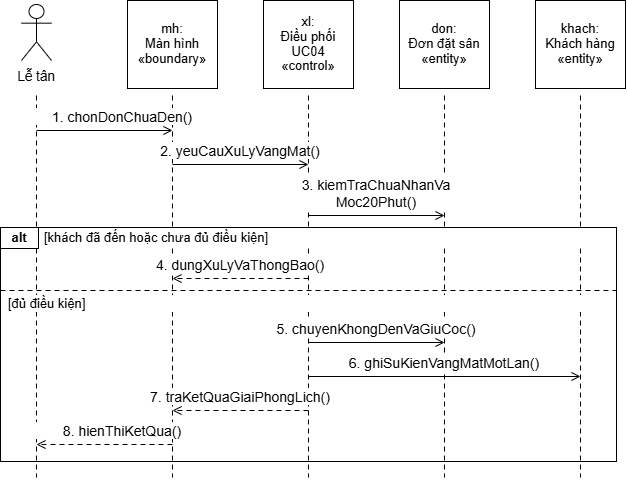

The diagram above was exported from draw.io. Its source (the exported page's mxGraphModel, read from the mxfile embedded in the PNG):
<mxGraphModel dx="1030" dy="626" grid="1" gridSize="10" guides="1" tooltips="1" connect="1" arrows="1" fold="1" page="1" pageScale="1" pageWidth="827" pageHeight="1169" background="#FFFFFF" math="0" shadow="0">
  <root>
    <mxCell id="0" />
    <mxCell id="1" parent="0" />
    <mxCell id="2" parent="1" style="rounded=0;strokeColor=#000000;strokeWidth=1;fillColor=none;" value="" vertex="1">
      <mxGeometry height="234" width="616" x="106" y="269" as="geometry" />
    </mxCell>
    <mxCell id="3" edge="1" parent="1" style="edgeStyle=none;rounded=0;html=1;strokeColor=#000000;strokeWidth=1;startArrow=none;endArrow=none;endFill=0;endSize=7;dashed=1;dashPattern=5 4;" value="">
      <mxGeometry relative="1" as="geometry">
        <mxPoint x="142" y="137" as="sourcePoint" />
        <mxPoint x="142" y="519" as="targetPoint" />
      </mxGeometry>
    </mxCell>
    <mxCell id="4" edge="1" parent="1" style="edgeStyle=none;rounded=0;html=1;strokeColor=#000000;strokeWidth=1;startArrow=none;endArrow=none;endFill=0;endSize=7;dashed=1;dashPattern=5 4;" value="">
      <mxGeometry relative="1" as="geometry">
        <mxPoint x="278" y="137" as="sourcePoint" />
        <mxPoint x="278" y="519" as="targetPoint" />
      </mxGeometry>
    </mxCell>
    <mxCell id="5" edge="1" parent="1" style="edgeStyle=none;rounded=0;html=1;strokeColor=#000000;strokeWidth=1;startArrow=none;endArrow=none;endFill=0;endSize=7;dashed=1;dashPattern=5 4;" value="">
      <mxGeometry relative="1" as="geometry">
        <mxPoint x="414" y="137" as="sourcePoint" />
        <mxPoint x="414" y="519" as="targetPoint" />
      </mxGeometry>
    </mxCell>
    <mxCell id="6" edge="1" parent="1" style="edgeStyle=none;rounded=0;html=1;strokeColor=#000000;strokeWidth=1;startArrow=none;endArrow=none;endFill=0;endSize=7;dashed=1;dashPattern=5 4;" value="">
      <mxGeometry relative="1" as="geometry">
        <mxPoint x="550" y="137" as="sourcePoint" />
        <mxPoint x="550" y="519" as="targetPoint" />
      </mxGeometry>
    </mxCell>
    <mxCell id="7" edge="1" parent="1" style="edgeStyle=none;rounded=0;html=1;strokeColor=#000000;strokeWidth=1;startArrow=none;endArrow=none;endFill=0;endSize=7;dashed=1;dashPattern=5 4;" value="">
      <mxGeometry relative="1" as="geometry">
        <mxPoint x="686" y="137" as="sourcePoint" />
        <mxPoint x="686" y="519" as="targetPoint" />
      </mxGeometry>
    </mxCell>
    <mxCell id="9" parent="1" style="shape=umlActor;verticalLabelPosition=bottom;verticalAlign=top;html=1;strokeColor=#000000;fillColor=#FFFFFF;strokeWidth=1;" value="" vertex="1">
      <mxGeometry height="56" width="30" x="127" y="46" as="geometry" />
    </mxCell>
    <mxCell id="10" parent="1" style="text;html=1;whiteSpace=wrap;overflow=visible;rounded=0;strokeColor=none;fillColor=none;align=center;verticalAlign=middle;spacing=0;fontFamily=Arial;fontSize=13.5;fontColor=#000000;fontStyle=0;" value="&lt;div style=&quot;line-height:1.15;&quot;&gt;Lễ tân&lt;/div&gt;" vertex="1">
      <mxGeometry height="22" width="70" x="107" y="107" as="geometry" />
    </mxCell>
    <mxCell id="11" parent="1" style="rounded=0;strokeColor=#000000;strokeWidth=1;fillColor=#FFFFFF;" value="" vertex="1">
      <mxGeometry height="88" width="90" x="233" y="42" as="geometry" />
    </mxCell>
    <mxCell id="12" parent="1" style="text;html=1;whiteSpace=wrap;overflow=visible;rounded=0;strokeColor=none;fillColor=none;align=center;verticalAlign=middle;spacing=0;fontFamily=Arial;fontSize=13;fontColor=#000000;fontStyle=0;" value="&lt;div style=&quot;line-height:1.15;&quot;&gt;mh:&lt;br&gt;Màn hình&lt;br&gt;«boundary»&lt;/div&gt;" vertex="1">
      <mxGeometry height="82" width="86" x="235" y="45" as="geometry" />
    </mxCell>
    <mxCell id="13" parent="1" style="rounded=0;strokeColor=#000000;strokeWidth=1;fillColor=#FFFFFF;" value="" vertex="1">
      <mxGeometry height="88" width="90" x="369" y="42" as="geometry" />
    </mxCell>
    <mxCell id="14" parent="1" style="text;html=1;whiteSpace=wrap;overflow=visible;rounded=0;strokeColor=none;fillColor=none;align=center;verticalAlign=middle;spacing=0;fontFamily=Arial;fontSize=13;fontColor=#000000;fontStyle=0;" value="&lt;div style=&quot;line-height:1.15;&quot;&gt;xl:&lt;br&gt;Điều phối&lt;br&gt;UC04&lt;br&gt;«control»&lt;/div&gt;" vertex="1">
      <mxGeometry height="82" width="86" x="371" y="45" as="geometry" />
    </mxCell>
    <mxCell id="15" parent="1" style="rounded=0;strokeColor=#000000;strokeWidth=1;fillColor=#FFFFFF;" value="" vertex="1">
      <mxGeometry height="88" width="90" x="505" y="42" as="geometry" />
    </mxCell>
    <mxCell id="16" parent="1" style="text;html=1;whiteSpace=wrap;overflow=visible;rounded=0;strokeColor=none;fillColor=none;align=center;verticalAlign=middle;spacing=0;fontFamily=Arial;fontSize=13;fontColor=#000000;fontStyle=0;" value="&lt;div style=&quot;line-height:1.15;&quot;&gt;don:&lt;br&gt;Đơn đặt sân&lt;br&gt;«entity»&lt;/div&gt;" vertex="1">
      <mxGeometry height="82" width="86" x="507" y="45" as="geometry" />
    </mxCell>
    <mxCell id="17" parent="1" style="rounded=0;strokeColor=#000000;strokeWidth=1;fillColor=#FFFFFF;" value="" vertex="1">
      <mxGeometry height="88" width="90" x="641" y="42" as="geometry" />
    </mxCell>
    <mxCell id="18" parent="1" style="text;html=1;whiteSpace=wrap;overflow=visible;rounded=0;strokeColor=none;fillColor=none;align=center;verticalAlign=middle;spacing=0;fontFamily=Arial;fontSize=13;fontColor=#000000;fontStyle=0;" value="&lt;div style=&quot;line-height:1.15;&quot;&gt;khach:&lt;br&gt;Khách hàng&lt;br&gt;«entity»&lt;/div&gt;" vertex="1">
      <mxGeometry height="82" width="86" x="643" y="45" as="geometry" />
    </mxCell>
    <mxCell id="19" parent="1" style="text;html=1;whiteSpace=wrap;overflow=visible;rounded=0;strokeColor=none;fillColor=#FFFFFF;align=center;verticalAlign=middle;spacing=0;fontFamily=Arial;fontSize=14;fontColor=#000000;fontStyle=0;" value="&lt;div style=&quot;line-height:1.15;&quot;&gt;1. chonDonChuaDen()&lt;/div&gt;" vertex="1">
      <mxGeometry height="17" width="228" x="114" y="150" as="geometry" />
    </mxCell>
    <mxCell id="20" edge="1" parent="1" style="edgeStyle=none;rounded=0;html=1;strokeColor=#000000;strokeWidth=1;startArrow=none;endArrow=open;endFill=0;endSize=7;dashed=0;dashPattern=5 4;" value="">
      <mxGeometry relative="1" as="geometry">
        <mxPoint x="142" y="172" as="sourcePoint" />
        <mxPoint x="278" y="172" as="targetPoint" />
      </mxGeometry>
    </mxCell>
    <mxCell id="21" parent="1" style="text;html=1;whiteSpace=wrap;overflow=visible;rounded=0;strokeColor=none;fillColor=#FFFFFF;align=center;verticalAlign=middle;spacing=0;fontFamily=Arial;fontSize=14;fontColor=#000000;fontStyle=0;" value="&lt;div style=&quot;line-height:1.15;&quot;&gt;2. yeuCauXuLyVangMat()&lt;/div&gt;" vertex="1">
      <mxGeometry height="17" width="228" x="232" y="184" as="geometry" />
    </mxCell>
    <mxCell id="22" edge="1" parent="1" style="edgeStyle=none;rounded=0;html=1;strokeColor=#000000;strokeWidth=1;startArrow=none;endArrow=open;endFill=0;endSize=7;dashed=0;dashPattern=5 4;" value="">
      <mxGeometry relative="1" as="geometry">
        <mxPoint x="278" y="206" as="sourcePoint" />
        <mxPoint x="414" y="206" as="targetPoint" />
      </mxGeometry>
    </mxCell>
    <mxCell id="23" parent="1" style="text;html=1;whiteSpace=wrap;overflow=visible;rounded=0;strokeColor=none;fillColor=#FFFFFF;align=center;verticalAlign=middle;spacing=0;fontFamily=Arial;fontSize=14;fontColor=#000000;fontStyle=0;" value="&lt;div style=&quot;line-height:1.15;&quot;&gt;3. kiemTraChuaNhanVa&lt;br&gt;Moc20Phut()&lt;/div&gt;" vertex="1">
      <mxGeometry height="34" width="228" x="368" y="218" as="geometry" />
    </mxCell>
    <mxCell id="24" edge="1" parent="1" style="edgeStyle=none;rounded=0;html=1;strokeColor=#000000;strokeWidth=1;startArrow=none;endArrow=open;endFill=0;endSize=7;dashed=0;dashPattern=5 4;" value="">
      <mxGeometry relative="1" as="geometry">
        <mxPoint x="414" y="257" as="sourcePoint" />
        <mxPoint x="550" y="257" as="targetPoint" />
      </mxGeometry>
    </mxCell>
    <mxCell id="25" parent="1" style="rounded=0;strokeColor=#000000;strokeWidth=1;fillColor=#FFFFFF;" value="" vertex="1">
      <mxGeometry height="21" width="38" x="106" y="269" as="geometry" />
    </mxCell>
    <mxCell id="26" parent="1" style="text;html=1;whiteSpace=wrap;overflow=visible;rounded=0;strokeColor=none;fillColor=none;align=center;verticalAlign=middle;spacing=0;fontFamily=Arial;fontSize=13;fontColor=#000000;fontStyle=1;" value="&lt;div style=&quot;line-height:1.15;&quot;&gt;alt&lt;/div&gt;" vertex="1">
      <mxGeometry height="19" width="38" x="106" y="270" as="geometry" />
    </mxCell>
    <mxCell id="27" parent="1" style="text;html=1;whiteSpace=wrap;overflow=visible;rounded=0;strokeColor=none;fillColor=#FFFFFF;align=left;verticalAlign=middle;spacing=0;fontFamily=Arial;fontSize=13;fontColor=#000000;fontStyle=0;" value="&lt;div style=&quot;line-height:1.15;&quot;&gt;[khách đã đến hoặc chưa đủ điều kiện]&lt;/div&gt;" vertex="1">
      <mxGeometry height="17" width="566" x="150" y="271" as="geometry" />
    </mxCell>
    <mxCell id="28" parent="1" style="text;html=1;whiteSpace=wrap;overflow=visible;rounded=0;strokeColor=none;fillColor=#FFFFFF;align=center;verticalAlign=middle;spacing=0;fontFamily=Arial;fontSize=14;fontColor=#000000;fontStyle=0;" value="&lt;div style=&quot;line-height:1.15;&quot;&gt;4. dungXuLyVaThongBao()&lt;/div&gt;" vertex="1">
      <mxGeometry height="17" width="228" x="232" y="298" as="geometry" />
    </mxCell>
    <mxCell id="29" edge="1" parent="1" style="edgeStyle=none;rounded=0;html=1;strokeColor=#000000;strokeWidth=1;startArrow=none;endArrow=open;endFill=0;endSize=7;dashed=1;dashPattern=5 4;" value="">
      <mxGeometry relative="1" as="geometry">
        <mxPoint x="414" y="320" as="sourcePoint" />
        <mxPoint x="278" y="320" as="targetPoint" />
      </mxGeometry>
    </mxCell>
    <mxCell id="30" edge="1" parent="1" style="edgeStyle=none;rounded=0;html=1;strokeColor=#000000;strokeWidth=1;startArrow=none;endArrow=none;endFill=0;endSize=7;dashed=1;dashPattern=5 4;" value="">
      <mxGeometry relative="1" as="geometry">
        <mxPoint x="106" y="332" as="sourcePoint" />
        <mxPoint x="722" y="332" as="targetPoint" />
      </mxGeometry>
    </mxCell>
    <mxCell id="31" parent="1" style="text;html=1;whiteSpace=wrap;overflow=visible;rounded=0;strokeColor=none;fillColor=#FFFFFF;align=left;verticalAlign=middle;spacing=0;fontFamily=Arial;fontSize=13;fontColor=#000000;fontStyle=0;" value="&lt;div style=&quot;line-height:1.15;&quot;&gt;[đủ điều kiện]&lt;/div&gt;" vertex="1">
      <mxGeometry height="17" width="600" x="114" y="337" as="geometry" />
    </mxCell>
    <mxCell id="32" parent="1" style="text;html=1;whiteSpace=wrap;overflow=visible;rounded=0;strokeColor=none;fillColor=#FFFFFF;align=center;verticalAlign=middle;spacing=0;fontFamily=Arial;fontSize=14;fontColor=#000000;fontStyle=0;" value="&lt;div style=&quot;line-height:1.15;&quot;&gt;5. chuyenKhongDenVaGiuCoc()&lt;/div&gt;" vertex="1">
      <mxGeometry height="17" width="228" x="368" y="362" as="geometry" />
    </mxCell>
    <mxCell id="33" edge="1" parent="1" style="edgeStyle=none;rounded=0;html=1;strokeColor=#000000;strokeWidth=1;startArrow=none;endArrow=open;endFill=0;endSize=7;dashed=0;dashPattern=5 4;" value="">
      <mxGeometry relative="1" as="geometry">
        <mxPoint x="414" y="384" as="sourcePoint" />
        <mxPoint x="550" y="384" as="targetPoint" />
      </mxGeometry>
    </mxCell>
    <mxCell id="34" parent="1" style="text;html=1;whiteSpace=wrap;overflow=visible;rounded=0;strokeColor=none;fillColor=#FFFFFF;align=center;verticalAlign=middle;spacing=0;fontFamily=Arial;fontSize=14;fontColor=#000000;fontStyle=0;" value="&lt;div style=&quot;line-height:1.15;&quot;&gt;6. ghiSuKienVangMatMotLan()&lt;/div&gt;" vertex="1">
      <mxGeometry height="17" width="260" x="420" y="396" as="geometry" />
    </mxCell>
    <mxCell id="35" edge="1" parent="1" style="edgeStyle=none;rounded=0;html=1;strokeColor=#000000;strokeWidth=1;startArrow=none;endArrow=open;endFill=0;endSize=7;dashed=0;dashPattern=5 4;" value="">
      <mxGeometry relative="1" as="geometry">
        <mxPoint x="414" y="418" as="sourcePoint" />
        <mxPoint x="686" y="418" as="targetPoint" />
      </mxGeometry>
    </mxCell>
    <mxCell id="36" parent="1" style="text;html=1;whiteSpace=wrap;overflow=visible;rounded=0;strokeColor=none;fillColor=#FFFFFF;align=center;verticalAlign=middle;spacing=0;fontFamily=Arial;fontSize=14;fontColor=#000000;fontStyle=0;" value="&lt;div style=&quot;line-height:1.15;&quot;&gt;7. traKetQuaGiaiPhongLich()&lt;/div&gt;" vertex="1">
      <mxGeometry height="17" width="228" x="232" y="430" as="geometry" />
    </mxCell>
    <mxCell id="37" edge="1" parent="1" style="edgeStyle=none;rounded=0;html=1;strokeColor=#000000;strokeWidth=1;startArrow=none;endArrow=open;endFill=0;endSize=7;dashed=1;dashPattern=5 4;" value="">
      <mxGeometry relative="1" as="geometry">
        <mxPoint x="414" y="452" as="sourcePoint" />
        <mxPoint x="278" y="452" as="targetPoint" />
      </mxGeometry>
    </mxCell>
    <mxCell id="38" parent="1" style="text;html=1;whiteSpace=wrap;overflow=visible;rounded=0;strokeColor=none;fillColor=#FFFFFF;align=center;verticalAlign=middle;spacing=0;fontFamily=Arial;fontSize=14;fontColor=#000000;fontStyle=0;" value="&lt;div style=&quot;line-height:1.15;&quot;&gt;8. hienThiKetQua()&lt;/div&gt;" vertex="1">
      <mxGeometry height="17" width="228" x="114" y="464" as="geometry" />
    </mxCell>
    <mxCell id="39" edge="1" parent="1" style="edgeStyle=none;rounded=0;html=1;strokeColor=#000000;strokeWidth=1;startArrow=none;endArrow=open;endFill=0;endSize=7;dashed=1;dashPattern=5 4;" value="">
      <mxGeometry relative="1" as="geometry">
        <mxPoint x="278" y="486" as="sourcePoint" />
        <mxPoint x="142" y="486" as="targetPoint" />
      </mxGeometry>
    </mxCell>
  </root>
</mxGraphModel>